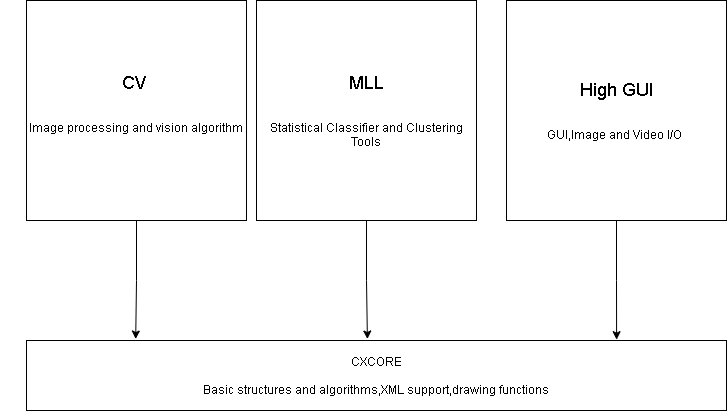

The diagram above was exported from draw.io. Its source (the exported page's mxGraphModel, read from the mxfile embedded in the PNG):
<mxGraphModel dx="853" dy="499" grid="1" gridSize="10" guides="1" tooltips="1" connect="1" arrows="1" fold="1" page="1" pageScale="1" pageWidth="3300" pageHeight="4681" math="0" shadow="0">
  <root>
    <mxCell id="0" />
    <mxCell id="1" parent="0" />
    <mxCell id="dtK86bgIXCX8X7aciIGt-19" style="edgeStyle=orthogonalEdgeStyle;rounded=0;orthogonalLoop=1;jettySize=auto;html=1;entryX=0.156;entryY=-0.021;entryDx=0;entryDy=0;entryPerimeter=0;" edge="1" parent="1" source="dtK86bgIXCX8X7aciIGt-3" target="dtK86bgIXCX8X7aciIGt-6">
      <mxGeometry relative="1" as="geometry" />
    </mxCell>
    <mxCell id="dtK86bgIXCX8X7aciIGt-3" value="&lt;font style=&quot;font-size: 18px&quot;&gt;&lt;br&gt;CV&amp;nbsp;&lt;/font&gt;&lt;br&gt;&lt;br&gt;&lt;br&gt;Image processing and vision algorithm&lt;br&gt;&lt;pre class=&quot;tw-data-text tw-text-large XcVN5d tw-ta&quot; id=&quot;tw-target-text&quot; dir=&quot;ltr&quot; style=&quot;line-height: 36px ; border: none ; padding: 2px 0.14em 2px 0px ; position: relative ; margin-top: -2px ; margin-bottom: -2px ; resize: none ; overflow: hidden ; text-align: left ; width: 270px ; overflow-wrap: break-word&quot;&gt;&lt;br&gt;&lt;/pre&gt;" style="whiteSpace=wrap;html=1;aspect=fixed;" vertex="1" parent="1">
      <mxGeometry x="220" y="200" width="220" height="220" as="geometry" />
    </mxCell>
    <mxCell id="dtK86bgIXCX8X7aciIGt-6" value="CXCORE&lt;br&gt;&lt;br&gt;&lt;div style=&quot;text-align: left&quot;&gt;Basic structures and algorithms,XML support,drawing functions&lt;/div&gt;" style="rounded=0;whiteSpace=wrap;html=1;" vertex="1" parent="1">
      <mxGeometry x="220" y="540" width="700" height="70" as="geometry" />
    </mxCell>
    <mxCell id="dtK86bgIXCX8X7aciIGt-20" style="edgeStyle=orthogonalEdgeStyle;rounded=0;orthogonalLoop=1;jettySize=auto;html=1;entryX=0.487;entryY=-0.021;entryDx=0;entryDy=0;entryPerimeter=0;" edge="1" parent="1" source="dtK86bgIXCX8X7aciIGt-14" target="dtK86bgIXCX8X7aciIGt-6">
      <mxGeometry relative="1" as="geometry" />
    </mxCell>
    <mxCell id="dtK86bgIXCX8X7aciIGt-14" value="&lt;span style=&quot;font-size: 18px&quot;&gt;MLL&lt;/span&gt;&lt;br&gt;&lt;br&gt;&lt;br&gt;Statistical Classifier and Clustering Tools" style="whiteSpace=wrap;html=1;aspect=fixed;align=center;" vertex="1" parent="1">
      <mxGeometry x="450" y="200" width="220" height="220" as="geometry" />
    </mxCell>
    <mxCell id="dtK86bgIXCX8X7aciIGt-21" style="edgeStyle=orthogonalEdgeStyle;rounded=0;orthogonalLoop=1;jettySize=auto;html=1;entryX=0.843;entryY=-0.012;entryDx=0;entryDy=0;entryPerimeter=0;" edge="1" parent="1" source="dtK86bgIXCX8X7aciIGt-15" target="dtK86bgIXCX8X7aciIGt-6">
      <mxGeometry relative="1" as="geometry" />
    </mxCell>
    <mxCell id="dtK86bgIXCX8X7aciIGt-15" value="&lt;span style=&quot;font-size: 18px&quot;&gt;High GUI&lt;/span&gt;&lt;br&gt;&lt;br&gt;&lt;br&gt;GUI,Image and Video I/O&amp;nbsp;" style="whiteSpace=wrap;html=1;aspect=fixed;align=center;" vertex="1" parent="1">
      <mxGeometry x="700" y="200" width="220" height="220" as="geometry" />
    </mxCell>
  </root>
</mxGraphModel>